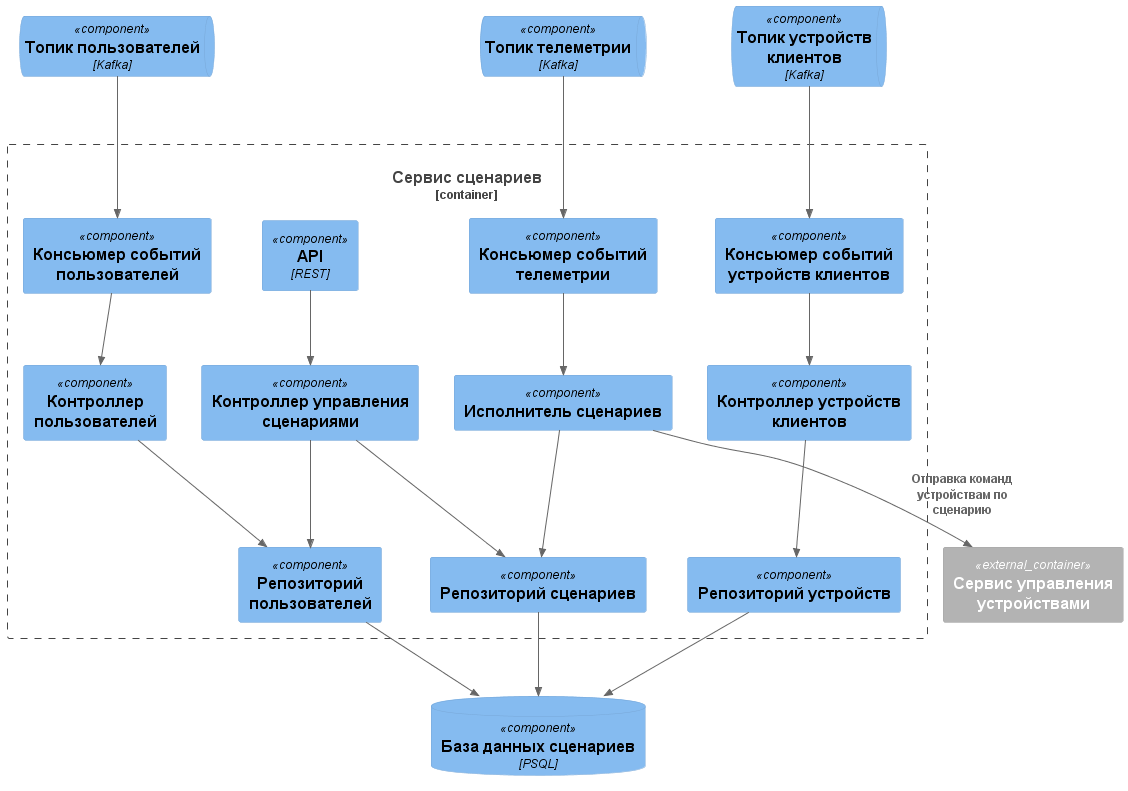

The diagram above was rendered by PlantUML. Its source (embedded in the PNG):
@startuml
!include https://raw.githubusercontent.com/plantuml-stdlib/C4-PlantUML/master/C4_Component.puml

Container_Boundary(client_devices_container, "Сервис сценариев"){
  Component(api, "API", "REST")

  Component(users_controller, "Контроллер пользователей", "")
  Component(scenario_runner, "Исполнитель сценариев", "")
  Component(scenario_controller, "Контроллер управления сценариями", "")
  Component(devices_conroller, "Контроллер устройств клиентов", "")

  Component(users_repository, "Репозиторий пользователей", "")
  Component(scenario_repository, "Репозиторий сценариев", "")
  Component(devices_repository, "Репозиторий устройств", "")
  
  Component(users_consumer, "Консьюмер событий пользователей", "")
  Component(telemetry_consumer, "Консьюмер событий телеметрии", "")
  Component(user_devices_consumer, "Консьюмер событий устройств клиентов", "")
}

ComponentDb(scenario_db, "База данных сценариев", "PSQL")

ComponentQueue(users_queue, "Топик пользователей", "Kafka")
ComponentQueue(telemetry_queue, "Топик телеметрии", "Kafka")
ComponentQueue(devices_queue, "Топик устройств клиентов", "Kafka")

Container_Ext(devices_service, "Сервис управления устройствами", "")

Rel(api, scenario_controller, "")

Rel(devices_queue, user_devices_consumer, "")
Rel(users_queue, users_consumer, "")
Rel(telemetry_queue, telemetry_consumer, "")
Rel(telemetry_consumer, scenario_runner, "")

Rel(user_devices_consumer, devices_conroller, "")

Rel(scenario_runner, scenario_repository, "")
Rel(scenario_runner, devices_service, "Отправка команд устройствам по сценарию")

Rel(devices_conroller, devices_repository, "")

Rel(users_consumer, users_controller, "")
Rel(users_controller, users_repository, "")
Rel(scenario_controller, users_repository, "")
Rel(scenario_controller, scenario_repository, "")

Rel(users_repository, scenario_db, "")
Rel(scenario_repository, scenario_db, "")
Rel(devices_repository, scenario_db, "")

@enduml